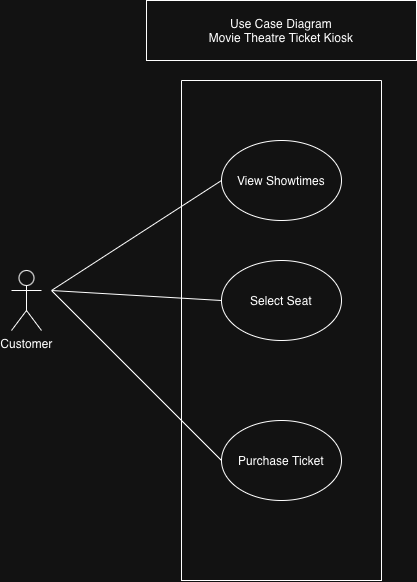

The diagram above was exported from draw.io. Its source (the exported page's mxGraphModel, read from the mxfile embedded in the PNG):
<mxGraphModel dx="1173" dy="671" grid="1" gridSize="10" guides="1" tooltips="1" connect="1" arrows="1" fold="1" page="1" pageScale="1" pageWidth="850" pageHeight="1100" math="0" shadow="0">
  <root>
    <mxCell id="0" />
    <mxCell id="1" parent="0" />
    <mxCell id="W10rEyFb1Oa0RTrHAbfU-1" parent="1" style="swimlane;startSize=0;" value="" vertex="1">
      <mxGeometry height="500" width="200" x="260" y="230" as="geometry" />
    </mxCell>
    <mxCell id="W10rEyFb1Oa0RTrHAbfU-4" parent="W10rEyFb1Oa0RTrHAbfU-1" style="ellipse;whiteSpace=wrap;html=1;shapeInside=1;" value="View Showtimes" vertex="1">
      <mxGeometry height="80" width="120" x="40" y="60" as="geometry" />
    </mxCell>
    <mxCell id="W10rEyFb1Oa0RTrHAbfU-6" parent="W10rEyFb1Oa0RTrHAbfU-1" style="ellipse;whiteSpace=wrap;html=1;shapeInside=1;" value="Purchase Ticket" vertex="1">
      <mxGeometry height="80" width="120" x="40" y="340" as="geometry" />
    </mxCell>
    <mxCell id="W10rEyFb1Oa0RTrHAbfU-2" parent="1" style="rounded=0;whiteSpace=wrap;html=1;" value="Use Case Diagram&lt;div&gt;Movie Theatre Ticket Kiosk&lt;/div&gt;" vertex="1">
      <mxGeometry height="60" width="270" x="225" y="150" as="geometry" />
    </mxCell>
    <mxCell id="W10rEyFb1Oa0RTrHAbfU-3" parent="1" style="shape=umlActor;verticalLabelPosition=bottom;verticalAlign=top;html=1;outlineConnect=0;" value="Customer" vertex="1">
      <mxGeometry height="60" width="30" x="90" y="420" as="geometry" />
    </mxCell>
    <mxCell id="W10rEyFb1Oa0RTrHAbfU-5" parent="1" style="ellipse;whiteSpace=wrap;html=1;shapeInside=1;" value="Select Seat" vertex="1">
      <mxGeometry height="80" width="120" x="300" y="410" as="geometry" />
    </mxCell>
    <mxCell id="W10rEyFb1Oa0RTrHAbfU-7" edge="1" parent="1" style="endArrow=none;html=1;rounded=0;fontSize=12;startSize=8;endSize=8;curved=1;entryX=0;entryY=0.5;entryDx=0;entryDy=0;" target="W10rEyFb1Oa0RTrHAbfU-4" value="">
      <mxGeometry height="50" relative="1" width="50" as="geometry">
        <mxPoint x="130" y="440" as="sourcePoint" />
        <mxPoint x="380" y="430" as="targetPoint" />
      </mxGeometry>
    </mxCell>
    <mxCell id="W10rEyFb1Oa0RTrHAbfU-8" edge="1" parent="1" style="endArrow=none;html=1;rounded=0;fontSize=12;startSize=8;endSize=8;curved=1;entryX=0;entryY=0.5;entryDx=0;entryDy=0;" target="W10rEyFb1Oa0RTrHAbfU-5" value="">
      <mxGeometry height="50" relative="1" width="50" as="geometry">
        <mxPoint x="130" y="440" as="sourcePoint" />
        <mxPoint x="340" y="410" as="targetPoint" />
      </mxGeometry>
    </mxCell>
    <mxCell id="W10rEyFb1Oa0RTrHAbfU-9" edge="1" parent="1" style="endArrow=none;html=1;rounded=0;fontSize=12;startSize=8;endSize=8;curved=1;entryX=0;entryY=0.5;entryDx=0;entryDy=0;" target="W10rEyFb1Oa0RTrHAbfU-6" value="">
      <mxGeometry height="50" relative="1" width="50" as="geometry">
        <mxPoint x="130" y="440" as="sourcePoint" />
        <mxPoint x="340" y="510" as="targetPoint" />
      </mxGeometry>
    </mxCell>
  </root>
</mxGraphModel>